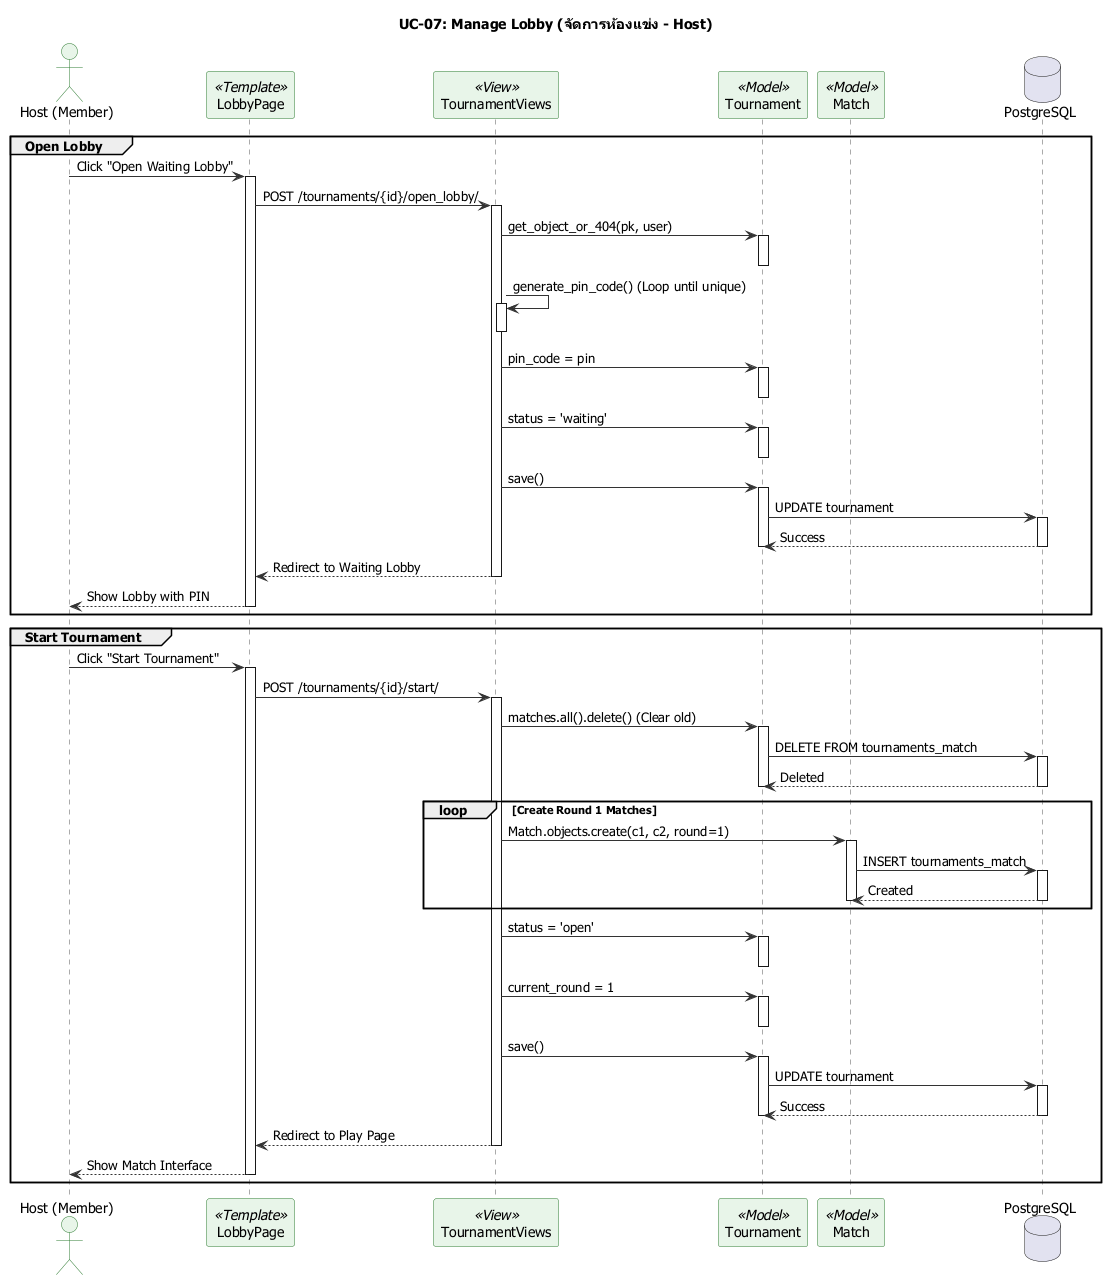

The diagram above was rendered by PlantUML. Its source (embedded in the PNG):
@startuml UC-07_Manage_Lobby

skinparam defaultFontName "Tahoma"
skinparam shadowing false
skinparam backgroundColor White
skinparam sequence {
    ArrowColor #333333
    LifeLineBorderColor #555555
    ParticipantBackgroundColor #E8F5E9
    ParticipantBorderColor #2E7D32
    ActorBackgroundColor #E8F5E9
    ActorBorderColor #2E7D32
}

title UC-07: Manage Lobby (จัดการห้องแข่ง - Host)

actor "Host (Member)" as H
participant "LobbyPage" as UI <<Template>>
participant "TournamentViews" as V <<View>>
participant "Tournament" as T <<Model>>
participant "Match" as M <<Model>>
database "PostgreSQL" as DB

group Open Lobby
    H -> UI : Click "Open Waiting Lobby"
    activate UI
    UI -> V : POST /tournaments/{id}/open_lobby/
    activate V
        V -> T : get_object_or_404(pk, user)
        activate T
        deactivate T
        
        V -> V : generate_pin_code() (Loop until unique)
        activate V
        deactivate V
        
        V -> T : pin_code = pin
        activate T
        deactivate T
        V -> T : status = 'waiting'
        activate T
        deactivate T
        V -> T : save()
        activate T
            T -> DB : UPDATE tournament
            activate DB
            DB --> T : Success
            deactivate DB
        deactivate T
        
        V --> UI : Redirect to Waiting Lobby
    deactivate V
    UI --> H : Show Lobby with PIN
    deactivate UI
end

group Start Tournament
    H -> UI : Click "Start Tournament"
    activate UI
    UI -> V : POST /tournaments/{id}/start/
    activate V
        V -> T : matches.all().delete() (Clear old)
        activate T
        T -> DB : DELETE FROM tournaments_match
        activate DB
        DB --> T : Deleted
        deactivate DB
        deactivate T
        
        loop Create Round 1 Matches
            V -> M : Match.objects.create(c1, c2, round=1)
            activate M
                M -> DB : INSERT tournaments_match
                activate DB
                DB --> M : Created
                deactivate DB
            deactivate M
        end
        
        V -> T : status = 'open'
        activate T
        deactivate T
        V -> T : current_round = 1
        activate T
        deactivate T
        V -> T : save()
        activate T
            T -> DB : UPDATE tournament
            activate DB
            DB --> T : Success
            deactivate DB
        deactivate T
        
        V --> UI : Redirect to Play Page
    deactivate V
    UI --> H : Show Match Interface
    deactivate UI
end

@enduml